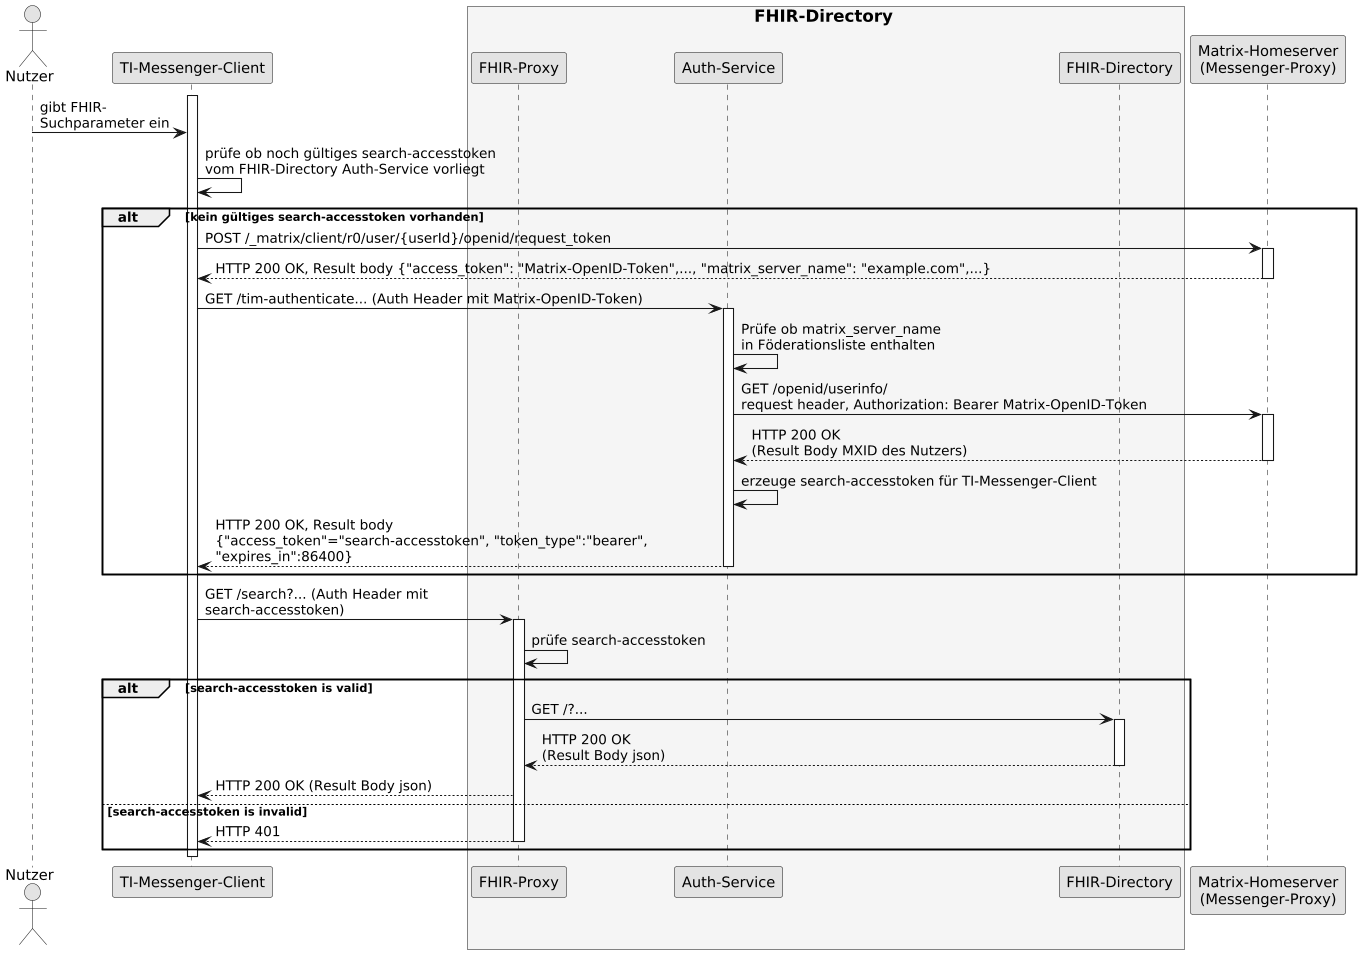

The diagram above was rendered by PlantUML. Its source (embedded in the PNG):
@startuml SequenceDiagram.FHIR-Directory.search
skinparam dpi 100
skinparam WrapWidth 200
skinparam monochrome true

'title "FHIR-Directory, Sequenzdiagram search'
actor Nutzer
participant cl as "TI-Messenger-Client"
box <size:16>FHIR-Directory</size> #WhiteSmoke
  participant fp as "FHIR-Proxy"
  participant au as "Auth-Service"
  participant fd as "FHIR-Directory"
end box
participant hs as "Matrix-Homeserver\n(Messenger-Proxy)"
activate cl

Nutzer -> cl:gibt FHIR-\nSuchparameter ein
cl -> cl: prüfe ob noch gültiges search-accesstoken\nvom FHIR-Directory Auth-Service vorliegt

alt kein gültiges search-accesstoken vorhanden
cl -> hs: POST /_matrix/client/r0/user/{userId}/openid/request_token
activate hs
hs --> cl: HTTP 200 OK, Result body {"access_token": "Matrix-OpenID-Token",..., "matrix_server_name": "example.com",...}
deactivate hs
cl -> au: GET /tim-authenticate... (Auth Header mit Matrix-OpenID-Token)
activate au
au -> au: Prüfe ob matrix_server_name\nin Föderationsliste enthalten
au -> hs: GET /openid/userinfo/\nrequest header, Authorization: Bearer Matrix-OpenID-Token
activate hs
hs --> au: HTTP 200 OK\n(Result Body MXID des Nutzers)
deactivate hs
au -> au: erzeuge search-accesstoken für TI-Messenger-Client
au --> cl: HTTP 200 OK, Result body\n{"access_token"="search-accesstoken", "token_type":"bearer",\n"expires_in":86400}
deactivate au
end

cl -> fp: GET /search?... (Auth Header mit\nsearch-accesstoken)
activate fp
fp -> fp: prüfe search-accesstoken

alt search-accesstoken is valid
fp -> fd: GET /?...
activate fd
fd --> fp: HTTP 200 OK\n(Result Body json)
deactivate fd
fp --> cl: HTTP 200 OK (Result Body json)
else search-accesstoken is invalid
fp --> cl: HTTP 401
deactivate fp
end

deactivate cl
@enduml